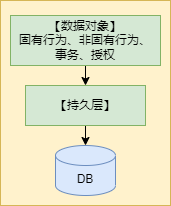

The diagram above was exported from draw.io. Its source (the exported page's mxGraphModel, read from the mxfile embedded in the PNG):
<mxGraphModel dx="53" dy="616" grid="1" gridSize="10" guides="1" tooltips="1" connect="1" arrows="1" fold="1" page="1" pageScale="1" pageWidth="827" pageHeight="1169" math="0" shadow="0">
  <root>
    <mxCell id="0" />
    <mxCell id="1" parent="0" />
    <mxCell id="2" value="" style="rounded=0;whiteSpace=wrap;html=1;fillColor=#fff2cc;strokeColor=#d6b656;" parent="1" vertex="1">
      <mxGeometry x="20" y="15" width="170" height="205" as="geometry" />
    </mxCell>
    <mxCell id="11" value="" style="edgeStyle=none;html=1;" parent="1" source="3" target="8" edge="1">
      <mxGeometry relative="1" as="geometry" />
    </mxCell>
    <mxCell id="3" value="【数据对象】&lt;br&gt;固有行为、非固有行为、&lt;br&gt;事务、授权" style="rounded=0;whiteSpace=wrap;html=1;fillColor=#d5e8d4;strokeColor=#82b366;" parent="1" vertex="1">
      <mxGeometry x="30" y="30" width="150" height="50" as="geometry" />
    </mxCell>
    <mxCell id="4" value="DB" style="shape=cylinder3;whiteSpace=wrap;html=1;boundedLbl=1;backgroundOutline=1;size=10;fillColor=#dae8fc;strokeColor=#6c8ebf;" parent="1" vertex="1">
      <mxGeometry x="75" y="160" width="60" height="50" as="geometry" />
    </mxCell>
    <mxCell id="10" style="edgeStyle=none;html=1;exitX=0.5;exitY=1;exitDx=0;exitDy=0;entryX=0.5;entryY=0;entryDx=0;entryDy=0;entryPerimeter=0;" parent="1" source="8" target="4" edge="1">
      <mxGeometry relative="1" as="geometry" />
    </mxCell>
    <mxCell id="8" value="【持久层】" style="rounded=0;whiteSpace=wrap;html=1;fillColor=#d5e8d4;strokeColor=#82b366;" parent="1" vertex="1">
      <mxGeometry x="45" y="100" width="120" height="40" as="geometry" />
    </mxCell>
  </root>
</mxGraphModel>